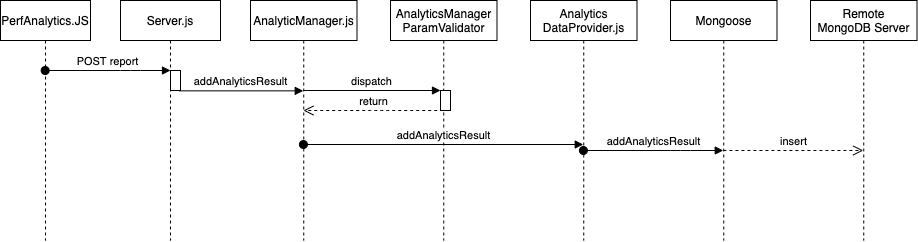

The diagram above was exported from draw.io. Its source (the exported page's mxGraphModel, read from the mxfile embedded in the PNG):
<mxGraphModel dx="788" dy="493" grid="1" gridSize="10" guides="1" tooltips="1" connect="1" arrows="1" fold="1" page="1" pageScale="1" pageWidth="827" pageHeight="1169" math="0" shadow="0">
  <root>
    <mxCell id="0" />
    <mxCell id="1" parent="0" />
    <mxCell id="L_ptXrwD2C02gd63lX7A-13" value="PerfAnalytics.JS" style="shape=umlLifeline;perimeter=lifelinePerimeter;whiteSpace=wrap;html=1;container=1;collapsible=0;recursiveResize=0;outlineConnect=0;" vertex="1" parent="1">
      <mxGeometry x="30" y="40" width="90" height="240" as="geometry" />
    </mxCell>
    <mxCell id="L_ptXrwD2C02gd63lX7A-17" value="Server.js" style="shape=umlLifeline;perimeter=lifelinePerimeter;whiteSpace=wrap;html=1;container=1;collapsible=0;recursiveResize=0;outlineConnect=0;" vertex="1" parent="1">
      <mxGeometry x="150" y="40" width="100" height="240" as="geometry" />
    </mxCell>
    <mxCell id="L_ptXrwD2C02gd63lX7A-31" value="" style="html=1;points=[];perimeter=orthogonalPerimeter;" vertex="1" parent="L_ptXrwD2C02gd63lX7A-17">
      <mxGeometry x="50" y="70" width="10" height="20" as="geometry" />
    </mxCell>
    <mxCell id="L_ptXrwD2C02gd63lX7A-20" value="AnalyticManager.js&lt;br&gt;" style="shape=umlLifeline;perimeter=lifelinePerimeter;whiteSpace=wrap;html=1;container=1;collapsible=0;recursiveResize=0;outlineConnect=0;" vertex="1" parent="1">
      <mxGeometry x="280" y="40" width="106.5" height="240" as="geometry" />
    </mxCell>
    <mxCell id="L_ptXrwD2C02gd63lX7A-22" value="Analytics&lt;br&gt;DataProvider.js" style="shape=umlLifeline;perimeter=lifelinePerimeter;whiteSpace=wrap;html=1;container=1;collapsible=0;recursiveResize=0;outlineConnect=0;" vertex="1" parent="1">
      <mxGeometry x="560" y="40" width="106.5" height="240" as="geometry" />
    </mxCell>
    <mxCell id="L_ptXrwD2C02gd63lX7A-27" value="Mongoose" style="shape=umlLifeline;perimeter=lifelinePerimeter;whiteSpace=wrap;html=1;container=1;collapsible=0;recursiveResize=0;outlineConnect=0;" vertex="1" parent="1">
      <mxGeometry x="700" y="40" width="106.5" height="240" as="geometry" />
    </mxCell>
    <mxCell id="L_ptXrwD2C02gd63lX7A-29" value="AnalyticsManager&lt;br&gt;ParamValidator" style="shape=umlLifeline;perimeter=lifelinePerimeter;whiteSpace=wrap;html=1;container=1;collapsible=0;recursiveResize=0;outlineConnect=0;" vertex="1" parent="1">
      <mxGeometry x="420" y="40" width="106.5" height="240" as="geometry" />
    </mxCell>
    <mxCell id="L_ptXrwD2C02gd63lX7A-36" value="" style="html=1;points=[];perimeter=orthogonalPerimeter;" vertex="1" parent="L_ptXrwD2C02gd63lX7A-29">
      <mxGeometry x="50" y="90" width="10" height="20" as="geometry" />
    </mxCell>
    <mxCell id="L_ptXrwD2C02gd63lX7A-30" value="Remote&lt;br&gt;MongoDB Server" style="shape=umlLifeline;perimeter=lifelinePerimeter;whiteSpace=wrap;html=1;container=1;collapsible=0;recursiveResize=0;outlineConnect=0;" vertex="1" parent="1">
      <mxGeometry x="840" y="40" width="106.5" height="240" as="geometry" />
    </mxCell>
    <mxCell id="L_ptXrwD2C02gd63lX7A-32" value="POST report" style="html=1;verticalAlign=bottom;startArrow=oval;endArrow=block;startSize=8;" edge="1" target="L_ptXrwD2C02gd63lX7A-31" parent="1" source="L_ptXrwD2C02gd63lX7A-13">
      <mxGeometry relative="1" as="geometry">
        <mxPoint x="140" y="110" as="sourcePoint" />
        <Array as="points">
          <mxPoint x="160" y="110" />
        </Array>
      </mxGeometry>
    </mxCell>
    <mxCell id="L_ptXrwD2C02gd63lX7A-33" value="addAnalyticsResult" style="html=1;verticalAlign=bottom;endArrow=block;exitX=0.867;exitY=1.017;exitDx=0;exitDy=0;exitPerimeter=0;" edge="1" parent="1">
      <mxGeometry width="80" relative="1" as="geometry">
        <mxPoint x="208.67000000000007" y="130.34000000000003" as="sourcePoint" />
        <mxPoint x="332.7500000000002" y="130.34000000000003" as="targetPoint" />
      </mxGeometry>
    </mxCell>
    <mxCell id="L_ptXrwD2C02gd63lX7A-38" value="return" style="html=1;verticalAlign=bottom;endArrow=open;dashed=1;endSize=8;" edge="1" source="L_ptXrwD2C02gd63lX7A-29" parent="1" target="L_ptXrwD2C02gd63lX7A-20">
      <mxGeometry relative="1" as="geometry">
        <mxPoint x="400" y="206" as="targetPoint" />
        <Array as="points">
          <mxPoint x="410" y="150" />
        </Array>
      </mxGeometry>
    </mxCell>
    <mxCell id="L_ptXrwD2C02gd63lX7A-37" value="dispatch" style="html=1;verticalAlign=bottom;endArrow=block;entryX=0;entryY=0;" edge="1" target="L_ptXrwD2C02gd63lX7A-36" parent="1" source="L_ptXrwD2C02gd63lX7A-20">
      <mxGeometry relative="1" as="geometry">
        <mxPoint x="400" y="130" as="sourcePoint" />
      </mxGeometry>
    </mxCell>
    <mxCell id="L_ptXrwD2C02gd63lX7A-39" value="addAnalyticsResult" style="html=1;verticalAlign=bottom;startArrow=oval;startFill=1;endArrow=block;startSize=8;" edge="1" parent="1">
      <mxGeometry width="60" relative="1" as="geometry">
        <mxPoint x="332.91666666666674" y="184" as="sourcePoint" />
        <mxPoint x="612.7500000000002" y="184" as="targetPoint" />
      </mxGeometry>
    </mxCell>
    <mxCell id="L_ptXrwD2C02gd63lX7A-40" value="addAnalyticsResult" style="html=1;verticalAlign=bottom;startArrow=oval;startFill=1;endArrow=block;startSize=8;" edge="1" parent="1" source="L_ptXrwD2C02gd63lX7A-22" target="L_ptXrwD2C02gd63lX7A-27">
      <mxGeometry width="60" relative="1" as="geometry">
        <mxPoint x="666.5" y="189.57999999999998" as="sourcePoint" />
        <mxPoint x="726.5" y="189.57999999999998" as="targetPoint" />
        <Array as="points">
          <mxPoint x="710" y="190" />
        </Array>
      </mxGeometry>
    </mxCell>
    <mxCell id="L_ptXrwD2C02gd63lX7A-41" value="insert" style="html=1;verticalAlign=bottom;endArrow=open;dashed=1;endSize=8;" edge="1" parent="1" source="L_ptXrwD2C02gd63lX7A-27" target="L_ptXrwD2C02gd63lX7A-30">
      <mxGeometry relative="1" as="geometry">
        <mxPoint x="810" y="310" as="sourcePoint" />
        <mxPoint x="800" y="200" as="targetPoint" />
        <Array as="points">
          <mxPoint x="850" y="190" />
        </Array>
      </mxGeometry>
    </mxCell>
  </root>
</mxGraphModel>